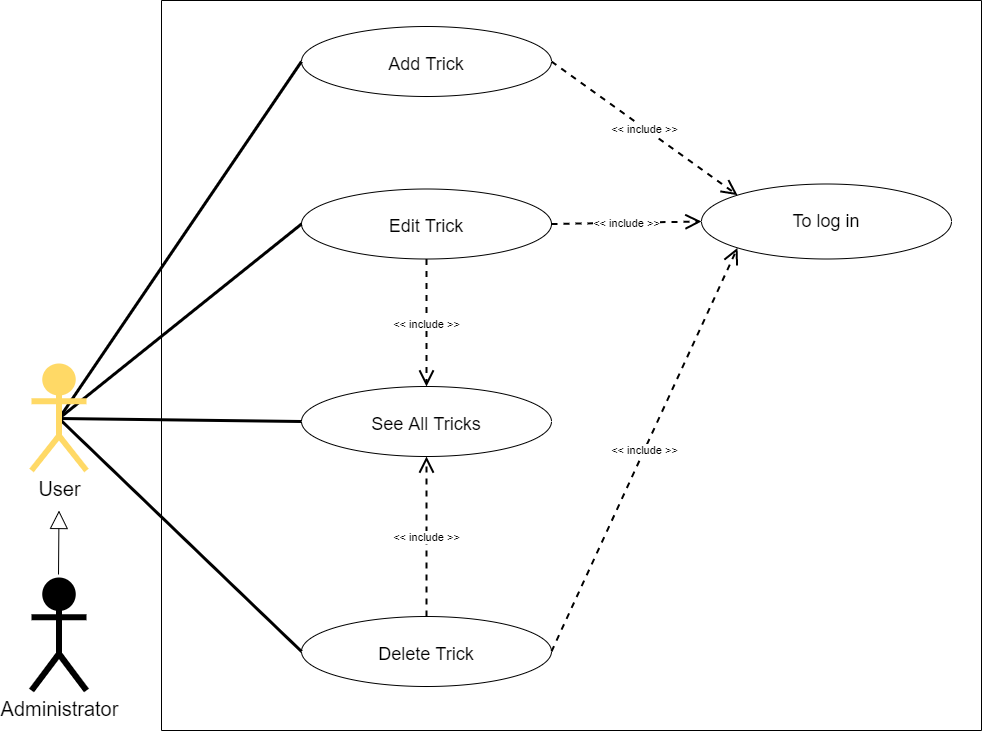

The diagram above was exported from draw.io. Its source (the exported page's mxGraphModel, read from the mxfile embedded in the PNG):
<mxGraphModel dx="1038" dy="649" grid="1" gridSize="10" guides="1" tooltips="1" connect="1" arrows="1" fold="1" page="1" pageScale="1" pageWidth="1169" pageHeight="827" background="none" math="0" shadow="0">
  <root>
    <mxCell id="1O2Tij-jJch5S8TXa0U9-0" />
    <mxCell id="1O2Tij-jJch5S8TXa0U9-1" parent="1O2Tij-jJch5S8TXa0U9-0" />
    <mxCell id="1O2Tij-jJch5S8TXa0U9-2" value="" style="swimlane;startSize=0;rounded=0;sketch=0;" parent="1O2Tij-jJch5S8TXa0U9-1" vertex="1">
      <mxGeometry x="200" y="50" width="820" height="730" as="geometry">
        <mxRectangle x="280" y="40" width="50" height="40" as="alternateBounds" />
      </mxGeometry>
    </mxCell>
    <mxCell id="1O2Tij-jJch5S8TXa0U9-4" value="To log in" style="ellipse;whiteSpace=wrap;html=1;align=center;fontSize=18;" parent="1O2Tij-jJch5S8TXa0U9-2" vertex="1">
      <mxGeometry x="540" y="183.5" width="250" height="75" as="geometry" />
    </mxCell>
    <mxCell id="1O2Tij-jJch5S8TXa0U9-9" value="See All Tricks" style="ellipse;whiteSpace=wrap;html=1;align=center;fontSize=18;spacingTop=5;" parent="1O2Tij-jJch5S8TXa0U9-2" vertex="1">
      <mxGeometry x="140" y="386" width="250" height="70" as="geometry" />
    </mxCell>
    <object label="&amp;lt;&amp;lt; include &amp;gt;&amp;gt;" placeholders="1" id="1O2Tij-jJch5S8TXa0U9-11">
      <mxCell style="endArrow=open;endSize=12;dashed=1;html=1;rounded=1;shadow=0;sketch=0;strokeWidth=2;exitX=1;exitY=0.5;exitDx=0;exitDy=0;entryX=0;entryY=0;entryDx=0;entryDy=0;" parent="1O2Tij-jJch5S8TXa0U9-2" source="ro8Q3LCkcKiFacteAW-u-0" target="1O2Tij-jJch5S8TXa0U9-4" edge="1">
        <mxGeometry width="160" relative="1" as="geometry">
          <mxPoint x="330" y="141" as="sourcePoint" />
          <mxPoint x="520.0000000000082" y="553.5" as="targetPoint" />
          <mxPoint y="1" as="offset" />
        </mxGeometry>
      </mxCell>
    </object>
    <mxCell id="ro8Q3LCkcKiFacteAW-u-0" value="Add Trick" style="ellipse;whiteSpace=wrap;html=1;align=center;fontSize=18;spacingTop=5;" parent="1O2Tij-jJch5S8TXa0U9-2" vertex="1">
      <mxGeometry x="140" y="26" width="250" height="70" as="geometry" />
    </mxCell>
    <mxCell id="ro8Q3LCkcKiFacteAW-u-1" value="Edit Trick" style="ellipse;whiteSpace=wrap;html=1;align=center;fontSize=18;spacingTop=5;" parent="1O2Tij-jJch5S8TXa0U9-2" vertex="1">
      <mxGeometry x="140" y="188.5" width="250" height="70" as="geometry" />
    </mxCell>
    <object label="&amp;lt;&amp;lt; include &amp;gt;&amp;gt;" placeholders="1" id="2R1Hju_eQesvwX7NJpCy-1">
      <mxCell style="endArrow=open;endSize=12;dashed=1;html=1;rounded=1;shadow=0;sketch=0;strokeWidth=2;exitX=0.5;exitY=1;exitDx=0;exitDy=0;entryX=0.5;entryY=0;entryDx=0;entryDy=0;" parent="1O2Tij-jJch5S8TXa0U9-2" source="ro8Q3LCkcKiFacteAW-u-1" target="1O2Tij-jJch5S8TXa0U9-9" edge="1">
        <mxGeometry width="160" relative="1" as="geometry">
          <mxPoint x="215" y="356" as="sourcePoint" />
          <mxPoint x="215" y="446" as="targetPoint" />
          <mxPoint y="1" as="offset" />
        </mxGeometry>
      </mxCell>
    </object>
    <object label="&amp;lt;&amp;lt; include &amp;gt;&amp;gt;" placeholders="1" id="2R1Hju_eQesvwX7NJpCy-9">
      <mxCell style="endArrow=open;endSize=12;dashed=1;html=1;rounded=1;shadow=0;sketch=0;strokeWidth=2;exitX=1;exitY=0.5;exitDx=0;exitDy=0;entryX=0;entryY=0.5;entryDx=0;entryDy=0;" parent="1O2Tij-jJch5S8TXa0U9-2" source="ro8Q3LCkcKiFacteAW-u-1" target="1O2Tij-jJch5S8TXa0U9-4" edge="1">
        <mxGeometry width="160" relative="1" as="geometry">
          <mxPoint x="340" y="321" as="sourcePoint" />
          <mxPoint x="596.0204458959577" y="434.66205198520356" as="targetPoint" />
          <mxPoint y="1" as="offset" />
        </mxGeometry>
      </mxCell>
    </object>
    <mxCell id="2R1Hju_eQesvwX7NJpCy-12" value="&lt;span&gt;Delete Trick&lt;br&gt;&lt;/span&gt;" style="ellipse;whiteSpace=wrap;html=1;align=center;fontSize=18;spacingTop=5;" parent="1O2Tij-jJch5S8TXa0U9-2" vertex="1">
      <mxGeometry x="140" y="616" width="250" height="70" as="geometry" />
    </mxCell>
    <object label="&amp;lt;&amp;lt; include &amp;gt;&amp;gt;" placeholders="1" id="RNcB3bj3pgTUvRn_Bu1_-0">
      <mxCell style="endArrow=open;endSize=12;dashed=1;html=1;rounded=1;shadow=0;sketch=0;strokeWidth=2;exitX=0.5;exitY=0;exitDx=0;exitDy=0;entryX=0.5;entryY=1;entryDx=0;entryDy=0;" parent="1O2Tij-jJch5S8TXa0U9-2" source="2R1Hju_eQesvwX7NJpCy-12" target="1O2Tij-jJch5S8TXa0U9-9" edge="1">
        <mxGeometry width="160" relative="1" as="geometry">
          <mxPoint x="275" y="206" as="sourcePoint" />
          <mxPoint x="275" y="316" as="targetPoint" />
          <mxPoint y="1" as="offset" />
        </mxGeometry>
      </mxCell>
    </object>
    <object label="&amp;lt;&amp;lt; include &amp;gt;&amp;gt;" placeholders="1" id="RNcB3bj3pgTUvRn_Bu1_-1">
      <mxCell style="endArrow=open;endSize=12;dashed=1;html=1;rounded=1;shadow=0;sketch=0;strokeWidth=2;exitX=1;exitY=0.5;exitDx=0;exitDy=0;entryX=0;entryY=1;entryDx=0;entryDy=0;" parent="1O2Tij-jJch5S8TXa0U9-2" source="2R1Hju_eQesvwX7NJpCy-12" target="1O2Tij-jJch5S8TXa0U9-4" edge="1">
        <mxGeometry width="160" relative="1" as="geometry">
          <mxPoint x="400" y="233.5" as="sourcePoint" />
          <mxPoint x="576.0204458959577" y="397.16205198520356" as="targetPoint" />
          <mxPoint y="1" as="offset" />
        </mxGeometry>
      </mxCell>
    </object>
    <mxCell id="2R1Hju_eQesvwX7NJpCy-3" style="rounded=0;orthogonalLoop=1;jettySize=auto;html=1;exitX=0.5;exitY=0.5;exitDx=0;exitDy=0;exitPerimeter=0;entryX=0;entryY=0.5;entryDx=0;entryDy=0;fontColor=rgb(0, 0, 0);strokeWidth=3;endFill=0;endArrow=none;" parent="1O2Tij-jJch5S8TXa0U9-1" source="kBB3W_1DZ_GFdAHumTeT-0" target="ro8Q3LCkcKiFacteAW-u-0" edge="1">
      <mxGeometry relative="1" as="geometry">
        <mxPoint x="280" y="191" as="targetPoint" />
      </mxGeometry>
    </mxCell>
    <mxCell id="2R1Hju_eQesvwX7NJpCy-5" style="edgeStyle=none;rounded=0;orthogonalLoop=1;jettySize=auto;html=1;exitX=0.5;exitY=0.5;exitDx=0;exitDy=0;exitPerimeter=0;entryX=0;entryY=0.5;entryDx=0;entryDy=0;fontColor=rgb(0, 0, 0);strokeWidth=3;endFill=0;endArrow=none;" parent="1O2Tij-jJch5S8TXa0U9-1" source="kBB3W_1DZ_GFdAHumTeT-0" target="1O2Tij-jJch5S8TXa0U9-9" edge="1">
      <mxGeometry relative="1" as="geometry" />
    </mxCell>
    <mxCell id="2R1Hju_eQesvwX7NJpCy-6" style="edgeStyle=none;rounded=0;orthogonalLoop=1;jettySize=auto;html=1;exitX=0.5;exitY=0.5;exitDx=0;exitDy=0;exitPerimeter=0;entryX=0;entryY=0.5;entryDx=0;entryDy=0;fontColor=rgb(0, 0, 0);strokeWidth=3;endFill=0;endArrow=none;" parent="1O2Tij-jJch5S8TXa0U9-1" source="kBB3W_1DZ_GFdAHumTeT-0" target="ro8Q3LCkcKiFacteAW-u-1" edge="1">
      <mxGeometry relative="1" as="geometry" />
    </mxCell>
    <mxCell id="RNcB3bj3pgTUvRn_Bu1_-2" style="rounded=0;orthogonalLoop=1;jettySize=auto;html=1;exitX=0.5;exitY=0.5;exitDx=0;exitDy=0;exitPerimeter=0;entryX=0;entryY=0.5;entryDx=0;entryDy=0;fontColor=rgb(0, 0, 0);strokeWidth=3;endFill=0;endArrow=none;" parent="1O2Tij-jJch5S8TXa0U9-1" source="kBB3W_1DZ_GFdAHumTeT-0" target="2R1Hju_eQesvwX7NJpCy-12" edge="1">
      <mxGeometry relative="1" as="geometry" />
    </mxCell>
    <mxCell id="1O2Tij-jJch5S8TXa0U9-23" value="Administrator" style="shape=umlActor;verticalLabelPosition=bottom;verticalAlign=top;html=1;strokeWidth=6;fontSize=20;fillColor=#000000;strokeColor=#000000;" parent="1O2Tij-jJch5S8TXa0U9-1" vertex="1">
      <mxGeometry x="70" y="630" width="55" height="110" as="geometry" />
    </mxCell>
    <mxCell id="kBB3W_1DZ_GFdAHumTeT-0" value="User" style="shape=umlActor;verticalLabelPosition=bottom;verticalAlign=top;html=1;strokeWidth=6;fontSize=20;fillColor=#FFD966;strokeColor=#FFD966;" parent="1O2Tij-jJch5S8TXa0U9-1" vertex="1">
      <mxGeometry x="70" y="416" width="55" height="104" as="geometry" />
    </mxCell>
    <mxCell id="w5ghPs0kRg0d7wdjxRo5-0" value="" style="endArrow=block;endSize=16;endFill=0;html=1;rounded=0;exitX=0.5;exitY=0;exitDx=0;exitDy=0;exitPerimeter=0;" parent="1O2Tij-jJch5S8TXa0U9-1" edge="1">
      <mxGeometry width="160" relative="1" as="geometry">
        <mxPoint x="97" y="624" as="sourcePoint" />
        <mxPoint x="97.5" y="560" as="targetPoint" />
      </mxGeometry>
    </mxCell>
  </root>
</mxGraphModel>